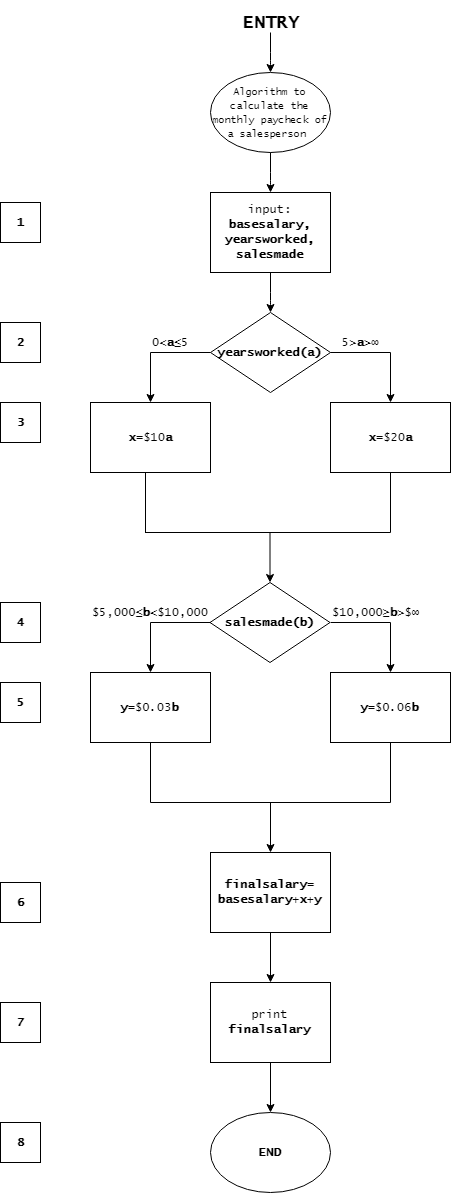

The diagram above was exported from draw.io. Its source (the exported page's mxGraphModel, read from the mxfile embedded in the PNG):
<mxGraphModel dx="1583" dy="1480" grid="1" gridSize="10" guides="1" tooltips="1" connect="1" arrows="1" fold="1" page="1" pageScale="1" pageWidth="1100" pageHeight="850" background="#ffffff" math="0" shadow="0">
  <root>
    <mxCell id="0" />
    <mxCell id="1" parent="0" />
    <mxCell id="McXGfA0lZTTa5Jji1TXL-1" value="&lt;font style=&quot;font-size: 18px&quot; face=&quot;Lucida Console&quot;&gt;&lt;b&gt;ENTRY&lt;/b&gt;&lt;/font&gt;" style="text;html=1;strokeColor=none;fillColor=none;align=center;verticalAlign=middle;whiteSpace=wrap;rounded=0;fontSize=20;" vertex="1" parent="1">
      <mxGeometry x="509.5" y="-121.5" width="80" height="40" as="geometry" />
    </mxCell>
    <mxCell id="McXGfA0lZTTa5Jji1TXL-3" value="&lt;span style=&quot;white-space: normal&quot;&gt;&lt;font style=&quot;font-size: 10px&quot; face=&quot;Lucida Console&quot;&gt;Algorithm to calculate the monthly paycheck of a salesperson&amp;nbsp;&lt;/font&gt;&lt;/span&gt;" style="ellipse;whiteSpace=wrap;html=1;" vertex="1" parent="1">
      <mxGeometry x="490" y="-50" width="120" height="80" as="geometry" />
    </mxCell>
    <mxCell id="McXGfA0lZTTa5Jji1TXL-16" value="&lt;font face=&quot;Lucida Console&quot;&gt;input:&lt;br&gt;&lt;b&gt;basesalary, yearsworked, salesmade&lt;/b&gt;&lt;/font&gt;" style="rounded=0;whiteSpace=wrap;html=1;" vertex="1" parent="1">
      <mxGeometry x="490" y="70" width="120" height="80" as="geometry" />
    </mxCell>
    <mxCell id="McXGfA0lZTTa5Jji1TXL-18" value="&lt;b&gt;&lt;font face=&quot;Lucida Console&quot;&gt;yearsworked(a)&lt;/font&gt;&lt;/b&gt;" style="rhombus;whiteSpace=wrap;html=1;" vertex="1" parent="1">
      <mxGeometry x="490" y="190" width="120" height="80" as="geometry" />
    </mxCell>
    <mxCell id="McXGfA0lZTTa5Jji1TXL-22" value="&lt;font style=&quot;font-size: 12px&quot; face=&quot;Lucida Console&quot;&gt;&lt;span style=&quot;line-height: 107%&quot;&gt;0&amp;lt;&lt;b&gt;a&lt;/b&gt;&lt;/span&gt;&lt;span style=&quot;line-height: 107%&quot;&gt;≤&lt;/span&gt;&lt;span style=&quot;line-height: 107%&quot;&gt;5&amp;nbsp;&lt;/span&gt;&lt;/font&gt;" style="text;html=1;resizable=0;points=[];autosize=1;align=left;verticalAlign=top;spacingTop=-4;" vertex="1" parent="1">
      <mxGeometry x="429.5" y="210" width="60" height="20" as="geometry" />
    </mxCell>
    <mxCell id="McXGfA0lZTTa5Jji1TXL-24" value="&lt;font style=&quot;font-size: 12px&quot; face=&quot;Lucida Console&quot;&gt;&lt;span style=&quot;line-height: 107%&quot;&gt;5&amp;gt;&lt;b&gt;a&lt;/b&gt;&amp;gt;&lt;/span&gt;&lt;span style=&quot;line-height: 107%&quot;&gt;∞&lt;/span&gt;&lt;/font&gt;" style="text;html=1;resizable=0;points=[];autosize=1;align=left;verticalAlign=top;spacingTop=-4;" vertex="1" parent="1">
      <mxGeometry x="620" y="210" width="50" height="20" as="geometry" />
    </mxCell>
    <mxCell id="McXGfA0lZTTa5Jji1TXL-26" value="" style="endArrow=classic;html=1;" edge="1" parent="1">
      <mxGeometry width="50" height="50" relative="1" as="geometry">
        <mxPoint x="430" y="230" as="sourcePoint" />
        <mxPoint x="430" y="280" as="targetPoint" />
      </mxGeometry>
    </mxCell>
    <mxCell id="McXGfA0lZTTa5Jji1TXL-27" value="" style="endArrow=none;html=1;" edge="1" parent="1">
      <mxGeometry width="50" height="50" relative="1" as="geometry">
        <mxPoint x="430" y="230" as="sourcePoint" />
        <mxPoint x="490" y="230" as="targetPoint" />
      </mxGeometry>
    </mxCell>
    <mxCell id="McXGfA0lZTTa5Jji1TXL-29" value="" style="endArrow=classic;html=1;" edge="1" parent="1">
      <mxGeometry width="50" height="50" relative="1" as="geometry">
        <mxPoint x="670" y="230" as="sourcePoint" />
        <mxPoint x="670" y="280" as="targetPoint" />
      </mxGeometry>
    </mxCell>
    <mxCell id="McXGfA0lZTTa5Jji1TXL-32" value="&lt;font face=&quot;Lucida Console&quot;&gt;&lt;b&gt;x&lt;/b&gt;=$10&lt;b&gt;a&lt;/b&gt;&lt;/font&gt;" style="rounded=0;whiteSpace=wrap;html=1;" vertex="1" parent="1">
      <mxGeometry x="370" y="280" width="120" height="70" as="geometry" />
    </mxCell>
    <mxCell id="McXGfA0lZTTa5Jji1TXL-33" value="&lt;font face=&quot;Lucida Console&quot;&gt;&lt;b&gt;x&lt;/b&gt;=$20&lt;b&gt;a&lt;/b&gt;&lt;/font&gt;" style="rounded=0;whiteSpace=wrap;html=1;" vertex="1" parent="1">
      <mxGeometry x="610" y="280" width="120" height="70" as="geometry" />
    </mxCell>
    <mxCell id="McXGfA0lZTTa5Jji1TXL-34" value="" style="endArrow=none;html=1;" edge="1" parent="1">
      <mxGeometry width="50" height="50" relative="1" as="geometry">
        <mxPoint x="425" y="410" as="sourcePoint" />
        <mxPoint x="425" y="350" as="targetPoint" />
      </mxGeometry>
    </mxCell>
    <mxCell id="McXGfA0lZTTa5Jji1TXL-35" value="" style="endArrow=none;html=1;" edge="1" parent="1">
      <mxGeometry width="50" height="50" relative="1" as="geometry">
        <mxPoint x="670" y="410" as="sourcePoint" />
        <mxPoint x="670" y="350" as="targetPoint" />
      </mxGeometry>
    </mxCell>
    <mxCell id="McXGfA0lZTTa5Jji1TXL-36" value="" style="endArrow=none;html=1;" edge="1" parent="1">
      <mxGeometry width="50" height="50" relative="1" as="geometry">
        <mxPoint x="424.5" y="410" as="sourcePoint" />
        <mxPoint x="670" y="410" as="targetPoint" />
      </mxGeometry>
    </mxCell>
    <mxCell id="McXGfA0lZTTa5Jji1TXL-38" value="" style="endArrow=classic;html=1;" edge="1" parent="1">
      <mxGeometry width="50" height="50" relative="1" as="geometry">
        <mxPoint x="549.5" y="410" as="sourcePoint" />
        <mxPoint x="549.5" y="460" as="targetPoint" />
      </mxGeometry>
    </mxCell>
    <mxCell id="McXGfA0lZTTa5Jji1TXL-39" value="&lt;b&gt;&lt;font face=&quot;Lucida Console&quot;&gt;salesmade(b)&lt;/font&gt;&lt;/b&gt;" style="rhombus;whiteSpace=wrap;html=1;" vertex="1" parent="1">
      <mxGeometry x="489.5" y="460" width="120" height="80" as="geometry" />
    </mxCell>
    <mxCell id="McXGfA0lZTTa5Jji1TXL-40" value="" style="endArrow=none;html=1;" edge="1" parent="1">
      <mxGeometry width="50" height="50" relative="1" as="geometry">
        <mxPoint x="430" y="500" as="sourcePoint" />
        <mxPoint x="490" y="500" as="targetPoint" />
      </mxGeometry>
    </mxCell>
    <mxCell id="McXGfA0lZTTa5Jji1TXL-42" value="" style="endArrow=classic;html=1;" edge="1" parent="1">
      <mxGeometry width="50" height="50" relative="1" as="geometry">
        <mxPoint x="430" y="500" as="sourcePoint" />
        <mxPoint x="430" y="550" as="targetPoint" />
      </mxGeometry>
    </mxCell>
    <mxCell id="McXGfA0lZTTa5Jji1TXL-43" value="" style="endArrow=classic;html=1;" edge="1" parent="1">
      <mxGeometry width="50" height="50" relative="1" as="geometry">
        <mxPoint x="670" y="500" as="sourcePoint" />
        <mxPoint x="670" y="550" as="targetPoint" />
      </mxGeometry>
    </mxCell>
    <mxCell id="McXGfA0lZTTa5Jji1TXL-45" value="&lt;font face=&quot;Lucida Console&quot;&gt;&lt;b&gt;y&lt;/b&gt;=$0.03&lt;b&gt;b&lt;/b&gt;&lt;/font&gt;" style="rounded=0;whiteSpace=wrap;html=1;" vertex="1" parent="1">
      <mxGeometry x="370" y="550" width="120" height="70" as="geometry" />
    </mxCell>
    <mxCell id="McXGfA0lZTTa5Jji1TXL-46" value="&lt;font face=&quot;Lucida Console&quot;&gt;&lt;b&gt;y&lt;/b&gt;=$0.06&lt;b&gt;b&lt;/b&gt;&lt;/font&gt;" style="rounded=0;whiteSpace=wrap;html=1;" vertex="1" parent="1">
      <mxGeometry x="610" y="550" width="120" height="70" as="geometry" />
    </mxCell>
    <mxCell id="McXGfA0lZTTa5Jji1TXL-51" value="" style="endArrow=classic;html=1;" edge="1" parent="1">
      <mxGeometry width="50" height="50" relative="1" as="geometry">
        <mxPoint x="550" y="-90" as="sourcePoint" />
        <mxPoint x="550" y="-50" as="targetPoint" />
        <Array as="points">
          <mxPoint x="550" y="-60" />
        </Array>
      </mxGeometry>
    </mxCell>
    <mxCell id="McXGfA0lZTTa5Jji1TXL-52" value="" style="endArrow=classic;html=1;" edge="1" parent="1">
      <mxGeometry width="50" height="50" relative="1" as="geometry">
        <mxPoint x="550" y="30" as="sourcePoint" />
        <mxPoint x="550" y="70" as="targetPoint" />
        <Array as="points">
          <mxPoint x="550" y="60" />
        </Array>
      </mxGeometry>
    </mxCell>
    <mxCell id="McXGfA0lZTTa5Jji1TXL-53" value="" style="endArrow=classic;html=1;" edge="1" parent="1">
      <mxGeometry width="50" height="50" relative="1" as="geometry">
        <mxPoint x="550" y="150" as="sourcePoint" />
        <mxPoint x="550" y="190" as="targetPoint" />
        <Array as="points">
          <mxPoint x="550" y="180" />
        </Array>
      </mxGeometry>
    </mxCell>
    <mxCell id="McXGfA0lZTTa5Jji1TXL-55" value="" style="endArrow=none;html=1;" edge="1" parent="1">
      <mxGeometry width="50" height="50" relative="1" as="geometry">
        <mxPoint x="610" y="230" as="sourcePoint" />
        <mxPoint x="670" y="230" as="targetPoint" />
      </mxGeometry>
    </mxCell>
    <mxCell id="McXGfA0lZTTa5Jji1TXL-56" value="" style="endArrow=none;html=1;" edge="1" parent="1">
      <mxGeometry width="50" height="50" relative="1" as="geometry">
        <mxPoint x="610" y="500" as="sourcePoint" />
        <mxPoint x="670" y="500" as="targetPoint" />
      </mxGeometry>
    </mxCell>
    <mxCell id="McXGfA0lZTTa5Jji1TXL-57" value="" style="endArrow=none;html=1;" edge="1" parent="1">
      <mxGeometry width="50" height="50" relative="1" as="geometry">
        <mxPoint x="430" y="680" as="sourcePoint" />
        <mxPoint x="430" y="620" as="targetPoint" />
      </mxGeometry>
    </mxCell>
    <mxCell id="McXGfA0lZTTa5Jji1TXL-58" value="" style="endArrow=none;html=1;" edge="1" parent="1">
      <mxGeometry width="50" height="50" relative="1" as="geometry">
        <mxPoint x="670" y="680" as="sourcePoint" />
        <mxPoint x="670" y="620" as="targetPoint" />
      </mxGeometry>
    </mxCell>
    <mxCell id="McXGfA0lZTTa5Jji1TXL-59" value="" style="endArrow=none;html=1;" edge="1" parent="1">
      <mxGeometry width="50" height="50" relative="1" as="geometry">
        <mxPoint x="430" y="680" as="sourcePoint" />
        <mxPoint x="670" y="680" as="targetPoint" />
      </mxGeometry>
    </mxCell>
    <mxCell id="McXGfA0lZTTa5Jji1TXL-60" value="&lt;font face=&quot;Lucida Console&quot; style=&quot;font-size: 12px&quot;&gt;&lt;span style=&quot;line-height: 107%&quot;&gt;$5,000&lt;/span&gt;&lt;span style=&quot;line-height: 107%&quot;&gt;≤&lt;/span&gt;&lt;span style=&quot;line-height: 107%&quot;&gt;&lt;b&gt;b&lt;/b&gt;&amp;lt;$10,000&lt;/span&gt;&lt;/font&gt;" style="text;html=1;resizable=0;points=[];autosize=1;align=left;verticalAlign=top;spacingTop=-4;" vertex="1" parent="1">
      <mxGeometry x="370" y="480" width="130" height="20" as="geometry" />
    </mxCell>
    <mxCell id="McXGfA0lZTTa5Jji1TXL-61" value="&lt;font face=&quot;Lucida Console&quot; style=&quot;font-size: 12px&quot;&gt;&lt;span style=&quot;line-height: 107%&quot;&gt;$10,000&lt;/span&gt;&lt;span style=&quot;line-height: 107%&quot;&gt;≥&lt;/span&gt;&lt;span style=&quot;line-height: 107%&quot;&gt;&lt;b&gt;b&lt;/b&gt;&amp;gt;$&lt;/span&gt;&lt;span style=&quot;line-height: 107%&quot;&gt;∞&lt;/span&gt;&lt;/font&gt;" style="text;html=1;resizable=0;points=[];autosize=1;align=left;verticalAlign=top;spacingTop=-4;" vertex="1" parent="1">
      <mxGeometry x="610" y="480" width="100" height="20" as="geometry" />
    </mxCell>
    <mxCell id="McXGfA0lZTTa5Jji1TXL-62" value="" style="endArrow=classic;html=1;" edge="1" parent="1">
      <mxGeometry width="50" height="50" relative="1" as="geometry">
        <mxPoint x="550" y="680" as="sourcePoint" />
        <mxPoint x="550" y="730" as="targetPoint" />
      </mxGeometry>
    </mxCell>
    <mxCell id="McXGfA0lZTTa5Jji1TXL-63" value="&lt;font face=&quot;Lucida Console&quot;&gt;&lt;b&gt;finalsalary&lt;/b&gt;=&lt;br&gt;&lt;b&gt;basesalary&lt;/b&gt;+&lt;b&gt;x&lt;/b&gt;+&lt;b&gt;y&lt;/b&gt;&lt;/font&gt;" style="rounded=0;whiteSpace=wrap;html=1;" vertex="1" parent="1">
      <mxGeometry x="490" y="730" width="120" height="80" as="geometry" />
    </mxCell>
    <mxCell id="McXGfA0lZTTa5Jji1TXL-64" value="" style="endArrow=classic;html=1;" edge="1" parent="1">
      <mxGeometry width="50" height="50" relative="1" as="geometry">
        <mxPoint x="550" y="810" as="sourcePoint" />
        <mxPoint x="550" y="860" as="targetPoint" />
      </mxGeometry>
    </mxCell>
    <mxCell id="McXGfA0lZTTa5Jji1TXL-65" value="&lt;font face=&quot;Lucida Console&quot;&gt;print&lt;b&gt; finalsalary&lt;/b&gt;&lt;br&gt;&lt;/font&gt;" style="rounded=0;whiteSpace=wrap;html=1;" vertex="1" parent="1">
      <mxGeometry x="490" y="860" width="120" height="80" as="geometry" />
    </mxCell>
    <mxCell id="McXGfA0lZTTa5Jji1TXL-66" value="" style="endArrow=classic;html=1;" edge="1" parent="1">
      <mxGeometry width="50" height="50" relative="1" as="geometry">
        <mxPoint x="550" y="940" as="sourcePoint" />
        <mxPoint x="550" y="990" as="targetPoint" />
      </mxGeometry>
    </mxCell>
    <mxCell id="McXGfA0lZTTa5Jji1TXL-67" value="&lt;b&gt;&lt;font face=&quot;Lucida Console&quot;&gt;END&lt;/font&gt;&lt;/b&gt;" style="ellipse;whiteSpace=wrap;html=1;" vertex="1" parent="1">
      <mxGeometry x="490" y="990" width="120" height="80" as="geometry" />
    </mxCell>
    <mxCell id="McXGfA0lZTTa5Jji1TXL-68" value="&lt;font face=&quot;Lucida Console&quot;&gt;&lt;b&gt;1&lt;/b&gt;&lt;/font&gt;" style="whiteSpace=wrap;html=1;aspect=fixed;" vertex="1" parent="1">
      <mxGeometry x="280" y="80" width="40" height="40" as="geometry" />
    </mxCell>
    <mxCell id="McXGfA0lZTTa5Jji1TXL-69" value="&lt;font face=&quot;Lucida Console&quot;&gt;&lt;b&gt;2&lt;/b&gt;&lt;/font&gt;" style="whiteSpace=wrap;html=1;aspect=fixed;" vertex="1" parent="1">
      <mxGeometry x="280" y="200" width="40" height="40" as="geometry" />
    </mxCell>
    <mxCell id="McXGfA0lZTTa5Jji1TXL-70" value="&lt;font face=&quot;Lucida Console&quot;&gt;&lt;b&gt;3&lt;/b&gt;&lt;/font&gt;" style="whiteSpace=wrap;html=1;aspect=fixed;" vertex="1" parent="1">
      <mxGeometry x="280" y="280" width="40" height="40" as="geometry" />
    </mxCell>
    <mxCell id="McXGfA0lZTTa5Jji1TXL-71" value="&lt;font face=&quot;Lucida Console&quot;&gt;&lt;b&gt;4&lt;/b&gt;&lt;/font&gt;" style="whiteSpace=wrap;html=1;aspect=fixed;" vertex="1" parent="1">
      <mxGeometry x="280" y="480" width="40" height="40" as="geometry" />
    </mxCell>
    <mxCell id="McXGfA0lZTTa5Jji1TXL-72" value="&lt;font face=&quot;Lucida Console&quot;&gt;&lt;b&gt;5&lt;/b&gt;&lt;/font&gt;" style="whiteSpace=wrap;html=1;aspect=fixed;" vertex="1" parent="1">
      <mxGeometry x="280" y="560" width="40" height="40" as="geometry" />
    </mxCell>
    <mxCell id="McXGfA0lZTTa5Jji1TXL-73" value="&lt;font face=&quot;Lucida Console&quot;&gt;&lt;b&gt;6&lt;/b&gt;&lt;/font&gt;" style="whiteSpace=wrap;html=1;aspect=fixed;" vertex="1" parent="1">
      <mxGeometry x="280" y="760" width="40" height="40" as="geometry" />
    </mxCell>
    <mxCell id="McXGfA0lZTTa5Jji1TXL-74" value="&lt;font face=&quot;Lucida Console&quot;&gt;&lt;b&gt;7&lt;/b&gt;&lt;/font&gt;" style="whiteSpace=wrap;html=1;aspect=fixed;" vertex="1" parent="1">
      <mxGeometry x="280" y="880" width="40" height="40" as="geometry" />
    </mxCell>
    <mxCell id="McXGfA0lZTTa5Jji1TXL-75" value="&lt;font face=&quot;Lucida Console&quot;&gt;&lt;b&gt;8&lt;/b&gt;&lt;/font&gt;" style="whiteSpace=wrap;html=1;aspect=fixed;" vertex="1" parent="1">
      <mxGeometry x="280" y="1000" width="40" height="40" as="geometry" />
    </mxCell>
  </root>
</mxGraphModel>